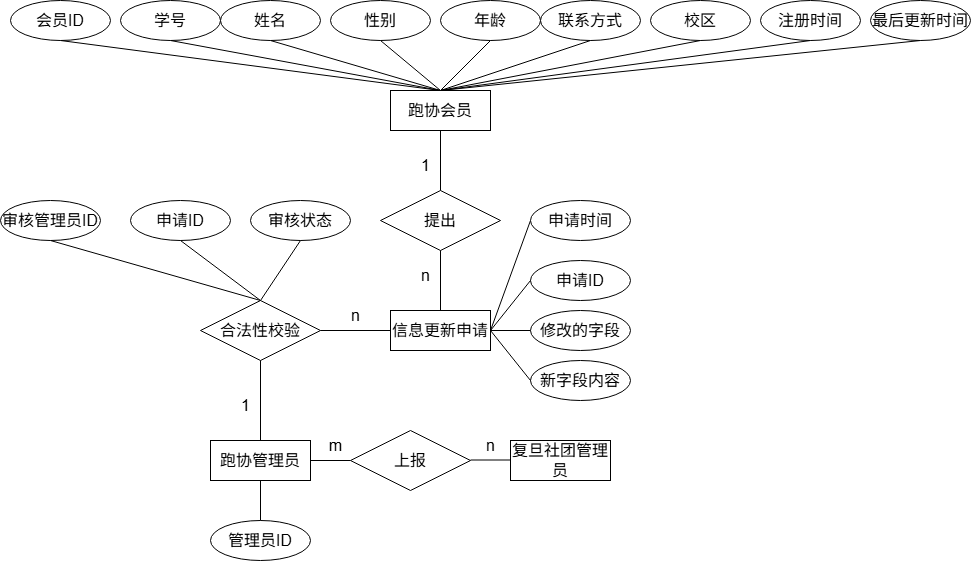

The diagram above was exported from draw.io. Its source (the exported page's mxGraphModel, read from the mxfile embedded in the PNG):
<mxGraphModel dx="971" dy="486" grid="1" gridSize="10" guides="1" tooltips="1" connect="1" arrows="1" fold="1" page="1" pageScale="1" pageWidth="1200" pageHeight="1600" math="0" shadow="0">
  <root>
    <mxCell id="0" />
    <mxCell id="1" parent="0" />
    <mxCell id="uwhLEiUYX4dpyskFxi9B-4" value="&lt;font style=&quot;font-size: 16px;&quot;&gt;跑协会员&lt;/font&gt;" style="whiteSpace=wrap;html=1;align=center;" parent="1" vertex="1">
      <mxGeometry x="400" y="170" width="100" height="40" as="geometry" />
    </mxCell>
    <mxCell id="uwhLEiUYX4dpyskFxi9B-5" value="&lt;font style=&quot;font-size: 16px;&quot;&gt;会员ID&lt;/font&gt;" style="ellipse;whiteSpace=wrap;html=1;align=center;" parent="1" vertex="1">
      <mxGeometry x="20" y="80" width="100" height="40" as="geometry" />
    </mxCell>
    <mxCell id="uwhLEiUYX4dpyskFxi9B-6" value="" style="endArrow=none;html=1;rounded=0;entryX=0.5;entryY=0;entryDx=0;entryDy=0;exitX=0.5;exitY=1;exitDx=0;exitDy=0;" parent="1" source="uwhLEiUYX4dpyskFxi9B-5" target="uwhLEiUYX4dpyskFxi9B-4" edge="1">
      <mxGeometry relative="1" as="geometry">
        <mxPoint x="490" y="110" as="sourcePoint" />
        <mxPoint x="610" y="170" as="targetPoint" />
      </mxGeometry>
    </mxCell>
    <mxCell id="uwhLEiUYX4dpyskFxi9B-7" value="&lt;font style=&quot;font-size: 16px;&quot;&gt;学号&lt;/font&gt;" style="ellipse;whiteSpace=wrap;html=1;align=center;" parent="1" vertex="1">
      <mxGeometry x="130" y="80" width="100" height="40" as="geometry" />
    </mxCell>
    <mxCell id="uwhLEiUYX4dpyskFxi9B-8" value="" style="endArrow=none;html=1;rounded=0;entryX=0.5;entryY=0;entryDx=0;entryDy=0;exitX=0.5;exitY=1;exitDx=0;exitDy=0;" parent="1" source="uwhLEiUYX4dpyskFxi9B-7" target="uwhLEiUYX4dpyskFxi9B-4" edge="1">
      <mxGeometry relative="1" as="geometry">
        <mxPoint x="600" y="100" as="sourcePoint" />
        <mxPoint x="560" y="160" as="targetPoint" />
      </mxGeometry>
    </mxCell>
    <mxCell id="uwhLEiUYX4dpyskFxi9B-9" value="&lt;font style=&quot;font-size: 16px;&quot;&gt;姓名&lt;/font&gt;" style="ellipse;whiteSpace=wrap;html=1;align=center;" parent="1" vertex="1">
      <mxGeometry x="230" y="80" width="100" height="40" as="geometry" />
    </mxCell>
    <mxCell id="uwhLEiUYX4dpyskFxi9B-10" value="" style="endArrow=none;html=1;rounded=0;entryX=0.5;entryY=0;entryDx=0;entryDy=0;exitX=0.5;exitY=1;exitDx=0;exitDy=0;" parent="1" source="uwhLEiUYX4dpyskFxi9B-9" target="uwhLEiUYX4dpyskFxi9B-4" edge="1">
      <mxGeometry relative="1" as="geometry">
        <mxPoint x="750" y="95" as="sourcePoint" />
        <mxPoint x="710" y="155" as="targetPoint" />
      </mxGeometry>
    </mxCell>
    <mxCell id="uwhLEiUYX4dpyskFxi9B-11" value="&lt;font style=&quot;font-size: 16px;&quot;&gt;性别&lt;/font&gt;" style="ellipse;whiteSpace=wrap;html=1;align=center;" parent="1" vertex="1">
      <mxGeometry x="340" y="80" width="100" height="40" as="geometry" />
    </mxCell>
    <mxCell id="uwhLEiUYX4dpyskFxi9B-12" value="" style="endArrow=none;html=1;rounded=0;entryX=0.5;entryY=0;entryDx=0;entryDy=0;exitX=0.5;exitY=1;exitDx=0;exitDy=0;" parent="1" source="uwhLEiUYX4dpyskFxi9B-11" target="uwhLEiUYX4dpyskFxi9B-4" edge="1">
      <mxGeometry relative="1" as="geometry">
        <mxPoint x="890" y="95" as="sourcePoint" />
        <mxPoint x="850" y="155" as="targetPoint" />
      </mxGeometry>
    </mxCell>
    <mxCell id="uwhLEiUYX4dpyskFxi9B-13" value="&lt;font style=&quot;font-size: 16px;&quot;&gt;年龄&lt;/font&gt;" style="ellipse;whiteSpace=wrap;html=1;align=center;" parent="1" vertex="1">
      <mxGeometry x="450" y="80" width="100" height="40" as="geometry" />
    </mxCell>
    <mxCell id="uwhLEiUYX4dpyskFxi9B-14" value="" style="endArrow=none;html=1;rounded=0;entryX=0.5;entryY=0;entryDx=0;entryDy=0;exitX=0.5;exitY=1;exitDx=0;exitDy=0;" parent="1" source="uwhLEiUYX4dpyskFxi9B-13" target="uwhLEiUYX4dpyskFxi9B-4" edge="1">
      <mxGeometry relative="1" as="geometry">
        <mxPoint x="1040" y="85" as="sourcePoint" />
        <mxPoint x="1000" y="145" as="targetPoint" />
      </mxGeometry>
    </mxCell>
    <mxCell id="uwhLEiUYX4dpyskFxi9B-15" value="&lt;font style=&quot;font-size: 16px;&quot;&gt;联系方式&lt;/font&gt;" style="ellipse;whiteSpace=wrap;html=1;align=center;" parent="1" vertex="1">
      <mxGeometry x="550" y="80" width="100" height="40" as="geometry" />
    </mxCell>
    <mxCell id="uwhLEiUYX4dpyskFxi9B-16" value="&lt;font style=&quot;font-size: 16px;&quot;&gt;校区&lt;/font&gt;" style="ellipse;whiteSpace=wrap;html=1;align=center;" parent="1" vertex="1">
      <mxGeometry x="660" y="80" width="100" height="40" as="geometry" />
    </mxCell>
    <mxCell id="uwhLEiUYX4dpyskFxi9B-17" value="&lt;font style=&quot;font-size: 16px;&quot;&gt;注册时间&lt;/font&gt;" style="ellipse;whiteSpace=wrap;html=1;align=center;" parent="1" vertex="1">
      <mxGeometry x="770" y="80" width="100" height="40" as="geometry" />
    </mxCell>
    <mxCell id="uwhLEiUYX4dpyskFxi9B-18" value="&lt;font style=&quot;font-size: 16px;&quot;&gt;最后更新时间&lt;/font&gt;" style="ellipse;whiteSpace=wrap;html=1;align=center;" parent="1" vertex="1">
      <mxGeometry x="880" y="80" width="100" height="40" as="geometry" />
    </mxCell>
    <mxCell id="uwhLEiUYX4dpyskFxi9B-19" value="" style="endArrow=none;html=1;rounded=0;entryX=0.5;entryY=1;entryDx=0;entryDy=0;" parent="1" target="uwhLEiUYX4dpyskFxi9B-15" edge="1">
      <mxGeometry relative="1" as="geometry">
        <mxPoint x="450" y="170" as="sourcePoint" />
        <mxPoint x="560" y="160" as="targetPoint" />
      </mxGeometry>
    </mxCell>
    <mxCell id="uwhLEiUYX4dpyskFxi9B-20" value="" style="endArrow=none;html=1;rounded=0;exitX=0.5;exitY=0;exitDx=0;exitDy=0;entryX=0.5;entryY=1;entryDx=0;entryDy=0;" parent="1" source="uwhLEiUYX4dpyskFxi9B-4" target="uwhLEiUYX4dpyskFxi9B-16" edge="1">
      <mxGeometry relative="1" as="geometry">
        <mxPoint x="400" y="160" as="sourcePoint" />
        <mxPoint x="560" y="160" as="targetPoint" />
      </mxGeometry>
    </mxCell>
    <mxCell id="uwhLEiUYX4dpyskFxi9B-21" value="" style="endArrow=none;html=1;rounded=0;exitX=0.5;exitY=0;exitDx=0;exitDy=0;entryX=0.5;entryY=1;entryDx=0;entryDy=0;" parent="1" source="uwhLEiUYX4dpyskFxi9B-4" target="uwhLEiUYX4dpyskFxi9B-17" edge="1">
      <mxGeometry relative="1" as="geometry">
        <mxPoint x="400" y="160" as="sourcePoint" />
        <mxPoint x="560" y="160" as="targetPoint" />
      </mxGeometry>
    </mxCell>
    <mxCell id="uwhLEiUYX4dpyskFxi9B-22" value="" style="endArrow=none;html=1;rounded=0;exitX=0.5;exitY=0;exitDx=0;exitDy=0;entryX=0.5;entryY=1;entryDx=0;entryDy=0;" parent="1" source="uwhLEiUYX4dpyskFxi9B-4" target="uwhLEiUYX4dpyskFxi9B-18" edge="1">
      <mxGeometry relative="1" as="geometry">
        <mxPoint x="400" y="160" as="sourcePoint" />
        <mxPoint x="560" y="160" as="targetPoint" />
      </mxGeometry>
    </mxCell>
    <mxCell id="uwhLEiUYX4dpyskFxi9B-23" value="&lt;font style=&quot;font-size: 16px;&quot;&gt;提出&lt;/font&gt;" style="shape=rhombus;perimeter=rhombusPerimeter;whiteSpace=wrap;html=1;align=center;" parent="1" vertex="1">
      <mxGeometry x="390" y="270" width="120" height="60" as="geometry" />
    </mxCell>
    <mxCell id="uwhLEiUYX4dpyskFxi9B-24" value="" style="endArrow=none;html=1;rounded=0;exitX=0.5;exitY=0;exitDx=0;exitDy=0;entryX=0.5;entryY=1;entryDx=0;entryDy=0;" parent="1" source="uwhLEiUYX4dpyskFxi9B-23" target="uwhLEiUYX4dpyskFxi9B-4" edge="1">
      <mxGeometry relative="1" as="geometry">
        <mxPoint x="400" y="240" as="sourcePoint" />
        <mxPoint x="560" y="240" as="targetPoint" />
      </mxGeometry>
    </mxCell>
    <mxCell id="uwhLEiUYX4dpyskFxi9B-25" value="&lt;font style=&quot;font-size: 16px;&quot;&gt;信息更新申请&lt;/font&gt;" style="whiteSpace=wrap;html=1;align=center;" parent="1" vertex="1">
      <mxGeometry x="400" y="390" width="100" height="40" as="geometry" />
    </mxCell>
    <mxCell id="uwhLEiUYX4dpyskFxi9B-27" value="" style="endArrow=none;html=1;rounded=0;exitX=0.5;exitY=0;exitDx=0;exitDy=0;entryX=0.5;entryY=1;entryDx=0;entryDy=0;" parent="1" source="uwhLEiUYX4dpyskFxi9B-25" target="uwhLEiUYX4dpyskFxi9B-23" edge="1">
      <mxGeometry relative="1" as="geometry">
        <mxPoint x="400" y="340" as="sourcePoint" />
        <mxPoint x="560" y="340" as="targetPoint" />
      </mxGeometry>
    </mxCell>
    <mxCell id="uwhLEiUYX4dpyskFxi9B-28" value="" style="endArrow=none;html=1;rounded=0;exitX=1;exitY=0.5;exitDx=0;exitDy=0;entryX=0;entryY=0.5;entryDx=0;entryDy=0;" parent="1" source="uwhLEiUYX4dpyskFxi9B-25" target="uwhLEiUYX4dpyskFxi9B-29" edge="1">
      <mxGeometry relative="1" as="geometry">
        <mxPoint x="400" y="340" as="sourcePoint" />
        <mxPoint x="580" y="300" as="targetPoint" />
      </mxGeometry>
    </mxCell>
    <mxCell id="uwhLEiUYX4dpyskFxi9B-29" value="&lt;span style=&quot;font-size: 16px;&quot;&gt;申请时间&lt;/span&gt;" style="ellipse;whiteSpace=wrap;html=1;align=center;" parent="1" vertex="1">
      <mxGeometry x="540" y="280" width="100" height="40" as="geometry" />
    </mxCell>
    <mxCell id="uwhLEiUYX4dpyskFxi9B-32" value="&lt;span style=&quot;font-size: 16px;&quot;&gt;审核管理员ID&lt;/span&gt;" style="ellipse;whiteSpace=wrap;html=1;align=center;" parent="1" vertex="1">
      <mxGeometry x="10" y="280" width="100" height="40" as="geometry" />
    </mxCell>
    <mxCell id="uwhLEiUYX4dpyskFxi9B-33" value="1" style="text;html=1;align=center;verticalAlign=middle;resizable=0;points=[];autosize=1;strokeColor=none;fillColor=none;fontSize=16;" parent="1" vertex="1">
      <mxGeometry x="420" y="230" width="30" height="30" as="geometry" />
    </mxCell>
    <mxCell id="uwhLEiUYX4dpyskFxi9B-34" value="n" style="text;html=1;align=center;verticalAlign=middle;resizable=0;points=[];autosize=1;strokeColor=none;fillColor=none;fontSize=16;" parent="1" vertex="1">
      <mxGeometry x="420" y="340" width="30" height="30" as="geometry" />
    </mxCell>
    <mxCell id="uwhLEiUYX4dpyskFxi9B-35" value="&lt;span style=&quot;font-size: 16px;&quot;&gt;合法性校验&lt;/span&gt;" style="shape=rhombus;perimeter=rhombusPerimeter;whiteSpace=wrap;html=1;align=center;" parent="1" vertex="1">
      <mxGeometry x="210" y="380" width="120" height="60" as="geometry" />
    </mxCell>
    <mxCell id="uwhLEiUYX4dpyskFxi9B-37" value="&lt;font style=&quot;font-size: 16px;&quot;&gt;跑协管理员&lt;/font&gt;" style="whiteSpace=wrap;html=1;align=center;" parent="1" vertex="1">
      <mxGeometry x="220" y="520" width="100" height="40" as="geometry" />
    </mxCell>
    <mxCell id="uwhLEiUYX4dpyskFxi9B-38" value="" style="endArrow=none;html=1;rounded=0;exitX=0.5;exitY=1;exitDx=0;exitDy=0;entryX=0.5;entryY=0;entryDx=0;entryDy=0;" parent="1" source="uwhLEiUYX4dpyskFxi9B-35" target="uwhLEiUYX4dpyskFxi9B-37" edge="1">
      <mxGeometry relative="1" as="geometry">
        <mxPoint x="270" y="450" as="sourcePoint" />
        <mxPoint x="270" y="530" as="targetPoint" />
      </mxGeometry>
    </mxCell>
    <mxCell id="uwhLEiUYX4dpyskFxi9B-39" value="&lt;font style=&quot;font-size: 16px;&quot;&gt;管理员ID&lt;/font&gt;" style="ellipse;whiteSpace=wrap;html=1;align=center;" parent="1" vertex="1">
      <mxGeometry x="220" y="600" width="100" height="40" as="geometry" />
    </mxCell>
    <mxCell id="uwhLEiUYX4dpyskFxi9B-40" value="" style="endArrow=none;html=1;rounded=0;entryX=0.5;entryY=0;entryDx=0;entryDy=0;exitX=0.5;exitY=1;exitDx=0;exitDy=0;" parent="1" source="uwhLEiUYX4dpyskFxi9B-37" target="uwhLEiUYX4dpyskFxi9B-39" edge="1">
      <mxGeometry relative="1" as="geometry">
        <mxPoint x="270" y="690" as="sourcePoint" />
        <mxPoint x="450" y="660" as="targetPoint" />
      </mxGeometry>
    </mxCell>
    <mxCell id="uwhLEiUYX4dpyskFxi9B-41" value="" style="endArrow=none;html=1;rounded=0;exitX=1;exitY=0.5;exitDx=0;exitDy=0;entryX=0;entryY=0.5;entryDx=0;entryDy=0;" parent="1" source="uwhLEiUYX4dpyskFxi9B-35" target="uwhLEiUYX4dpyskFxi9B-25" edge="1">
      <mxGeometry relative="1" as="geometry">
        <mxPoint x="290" y="390" as="sourcePoint" />
        <mxPoint x="450" y="390" as="targetPoint" />
      </mxGeometry>
    </mxCell>
    <mxCell id="uwhLEiUYX4dpyskFxi9B-42" value="n" style="text;html=1;align=center;verticalAlign=middle;resizable=0;points=[];autosize=1;strokeColor=none;fillColor=none;fontSize=16;" parent="1" vertex="1">
      <mxGeometry x="350" y="380" width="30" height="30" as="geometry" />
    </mxCell>
    <mxCell id="uwhLEiUYX4dpyskFxi9B-43" value="1" style="text;html=1;align=center;verticalAlign=middle;resizable=0;points=[];autosize=1;strokeColor=none;fillColor=none;fontSize=16;" parent="1" vertex="1">
      <mxGeometry x="240" y="470" width="30" height="30" as="geometry" />
    </mxCell>
    <mxCell id="uwhLEiUYX4dpyskFxi9B-44" value="&lt;span style=&quot;font-size: 16px;&quot;&gt;申请ID&lt;/span&gt;" style="ellipse;whiteSpace=wrap;html=1;align=center;" parent="1" vertex="1">
      <mxGeometry x="140" y="280" width="100" height="40" as="geometry" />
    </mxCell>
    <mxCell id="uwhLEiUYX4dpyskFxi9B-45" value="&lt;span style=&quot;font-size: 16px;&quot;&gt;审核状态&lt;/span&gt;" style="ellipse;whiteSpace=wrap;html=1;align=center;" parent="1" vertex="1">
      <mxGeometry x="260" y="280" width="100" height="40" as="geometry" />
    </mxCell>
    <mxCell id="uwhLEiUYX4dpyskFxi9B-46" value="" style="endArrow=none;html=1;rounded=0;exitX=0.5;exitY=1;exitDx=0;exitDy=0;entryX=0.5;entryY=0;entryDx=0;entryDy=0;" parent="1" source="uwhLEiUYX4dpyskFxi9B-32" target="uwhLEiUYX4dpyskFxi9B-35" edge="1">
      <mxGeometry relative="1" as="geometry">
        <mxPoint x="240" y="440" as="sourcePoint" />
        <mxPoint x="400" y="440" as="targetPoint" />
      </mxGeometry>
    </mxCell>
    <mxCell id="uwhLEiUYX4dpyskFxi9B-47" value="" style="endArrow=none;html=1;rounded=0;exitX=0.5;exitY=1;exitDx=0;exitDy=0;entryX=0.5;entryY=0;entryDx=0;entryDy=0;" parent="1" source="uwhLEiUYX4dpyskFxi9B-44" target="uwhLEiUYX4dpyskFxi9B-35" edge="1">
      <mxGeometry relative="1" as="geometry">
        <mxPoint x="150" y="480" as="sourcePoint" />
        <mxPoint x="280" y="450" as="targetPoint" />
      </mxGeometry>
    </mxCell>
    <mxCell id="uwhLEiUYX4dpyskFxi9B-48" value="" style="endArrow=none;html=1;rounded=0;exitX=0.5;exitY=1;exitDx=0;exitDy=0;" parent="1" source="uwhLEiUYX4dpyskFxi9B-45" edge="1">
      <mxGeometry relative="1" as="geometry">
        <mxPoint x="310" y="460" as="sourcePoint" />
        <mxPoint x="270" y="380" as="targetPoint" />
      </mxGeometry>
    </mxCell>
    <mxCell id="uwhLEiUYX4dpyskFxi9B-49" value="&lt;span style=&quot;font-size: 16px;&quot;&gt;申请ID&lt;/span&gt;" style="ellipse;whiteSpace=wrap;html=1;align=center;" parent="1" vertex="1">
      <mxGeometry x="540" y="340" width="100" height="40" as="geometry" />
    </mxCell>
    <mxCell id="uwhLEiUYX4dpyskFxi9B-50" value="" style="endArrow=none;html=1;rounded=0;exitX=1;exitY=0.5;exitDx=0;exitDy=0;entryX=0;entryY=0.5;entryDx=0;entryDy=0;" parent="1" source="uwhLEiUYX4dpyskFxi9B-25" target="uwhLEiUYX4dpyskFxi9B-49" edge="1">
      <mxGeometry relative="1" as="geometry">
        <mxPoint x="510" y="400" as="sourcePoint" />
        <mxPoint x="670" y="400" as="targetPoint" />
      </mxGeometry>
    </mxCell>
    <mxCell id="uwhLEiUYX4dpyskFxi9B-51" value="&lt;span style=&quot;font-size: 16px;&quot;&gt;修改的字段&lt;/span&gt;" style="ellipse;whiteSpace=wrap;html=1;align=center;" parent="1" vertex="1">
      <mxGeometry x="540" y="390" width="100" height="40" as="geometry" />
    </mxCell>
    <mxCell id="uwhLEiUYX4dpyskFxi9B-52" value="" style="endArrow=none;html=1;rounded=0;entryX=0;entryY=0.5;entryDx=0;entryDy=0;" parent="1" target="uwhLEiUYX4dpyskFxi9B-51" edge="1">
      <mxGeometry relative="1" as="geometry">
        <mxPoint x="500" y="410" as="sourcePoint" />
        <mxPoint x="670" y="400" as="targetPoint" />
      </mxGeometry>
    </mxCell>
    <mxCell id="uwhLEiUYX4dpyskFxi9B-53" value="&lt;span style=&quot;font-size: 16px;&quot;&gt;新字段内容&lt;/span&gt;" style="ellipse;whiteSpace=wrap;html=1;align=center;" parent="1" vertex="1">
      <mxGeometry x="540" y="440" width="100" height="40" as="geometry" />
    </mxCell>
    <mxCell id="uwhLEiUYX4dpyskFxi9B-54" value="" style="endArrow=none;html=1;rounded=0;exitX=0;exitY=0.5;exitDx=0;exitDy=0;entryX=1;entryY=0.5;entryDx=0;entryDy=0;" parent="1" source="uwhLEiUYX4dpyskFxi9B-53" target="uwhLEiUYX4dpyskFxi9B-25" edge="1">
      <mxGeometry relative="1" as="geometry">
        <mxPoint x="510" y="420" as="sourcePoint" />
        <mxPoint x="550" y="370" as="targetPoint" />
      </mxGeometry>
    </mxCell>
    <mxCell id="uwhLEiUYX4dpyskFxi9B-56" value="&lt;span style=&quot;font-size: 16px;&quot;&gt;上报&lt;/span&gt;" style="shape=rhombus;perimeter=rhombusPerimeter;whiteSpace=wrap;html=1;align=center;" parent="1" vertex="1">
      <mxGeometry x="360" y="510" width="120" height="60" as="geometry" />
    </mxCell>
    <mxCell id="uwhLEiUYX4dpyskFxi9B-57" value="&lt;font style=&quot;font-size: 16px;&quot;&gt;复旦社团管理员&lt;/font&gt;" style="whiteSpace=wrap;html=1;align=center;" parent="1" vertex="1">
      <mxGeometry x="520" y="520" width="100" height="40" as="geometry" />
    </mxCell>
    <mxCell id="uwhLEiUYX4dpyskFxi9B-58" value="" style="endArrow=none;html=1;rounded=0;exitX=1;exitY=0.5;exitDx=0;exitDy=0;entryX=0;entryY=0.5;entryDx=0;entryDy=0;" parent="1" source="uwhLEiUYX4dpyskFxi9B-37" target="uwhLEiUYX4dpyskFxi9B-56" edge="1">
      <mxGeometry relative="1" as="geometry">
        <mxPoint x="450" y="490" as="sourcePoint" />
        <mxPoint x="610" y="490" as="targetPoint" />
      </mxGeometry>
    </mxCell>
    <mxCell id="uwhLEiUYX4dpyskFxi9B-59" value="" style="endArrow=none;html=1;rounded=0;exitX=1;exitY=0.5;exitDx=0;exitDy=0;entryX=0;entryY=0.5;entryDx=0;entryDy=0;" parent="1" edge="1">
      <mxGeometry relative="1" as="geometry">
        <mxPoint x="480" y="539.5" as="sourcePoint" />
        <mxPoint x="520" y="539.5" as="targetPoint" />
      </mxGeometry>
    </mxCell>
    <mxCell id="uwhLEiUYX4dpyskFxi9B-60" value="m" style="text;html=1;align=center;verticalAlign=middle;resizable=0;points=[];autosize=1;strokeColor=none;fillColor=none;fontSize=16;" parent="1" vertex="1">
      <mxGeometry x="325" y="510" width="40" height="30" as="geometry" />
    </mxCell>
    <mxCell id="uwhLEiUYX4dpyskFxi9B-61" value="n" style="text;html=1;align=center;verticalAlign=middle;resizable=0;points=[];autosize=1;strokeColor=none;fillColor=none;fontSize=16;" parent="1" vertex="1">
      <mxGeometry x="485" y="510" width="30" height="30" as="geometry" />
    </mxCell>
  </root>
</mxGraphModel>